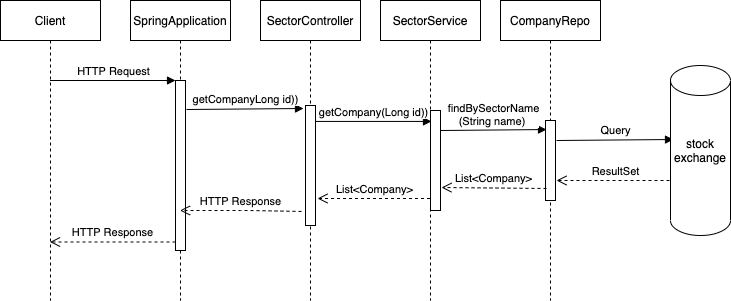

The diagram above was exported from draw.io. Its source (the exported page's mxGraphModel, read from the mxfile embedded in the PNG):
<mxGraphModel dx="786" dy="474" grid="1" gridSize="10" guides="1" tooltips="1" connect="1" arrows="1" fold="1" page="1" pageScale="1" pageWidth="850" pageHeight="1100" math="0" shadow="0">
  <root>
    <mxCell id="0" />
    <mxCell id="1" parent="0" />
    <mxCell id="5Ti2AALAQ3nN0X9sFtoF-14" value="Client" style="shape=umlLifeline;perimeter=lifelinePerimeter;whiteSpace=wrap;html=1;container=1;collapsible=0;recursiveResize=0;outlineConnect=0;" parent="1" vertex="1">
      <mxGeometry x="40" y="80" width="100" height="300" as="geometry" />
    </mxCell>
    <mxCell id="5Ti2AALAQ3nN0X9sFtoF-18" value="SpringApplication" style="shape=umlLifeline;perimeter=lifelinePerimeter;whiteSpace=wrap;html=1;container=1;collapsible=0;recursiveResize=0;outlineConnect=0;" parent="1" vertex="1">
      <mxGeometry x="170" y="80" width="100" height="300" as="geometry" />
    </mxCell>
    <mxCell id="5Ti2AALAQ3nN0X9sFtoF-19" value="" style="html=1;points=[];perimeter=orthogonalPerimeter;" parent="5Ti2AALAQ3nN0X9sFtoF-18" vertex="1">
      <mxGeometry x="45" y="80" width="10" height="170" as="geometry" />
    </mxCell>
    <mxCell id="5Ti2AALAQ3nN0X9sFtoF-20" value="HTTP Request" style="html=1;verticalAlign=bottom;endArrow=block;entryX=0;entryY=0;" parent="1" source="5Ti2AALAQ3nN0X9sFtoF-14" target="5Ti2AALAQ3nN0X9sFtoF-19" edge="1">
      <mxGeometry relative="1" as="geometry">
        <mxPoint x="145" y="160" as="sourcePoint" />
      </mxGeometry>
    </mxCell>
    <mxCell id="5Ti2AALAQ3nN0X9sFtoF-21" value="HTTP Response" style="html=1;verticalAlign=bottom;endArrow=open;dashed=1;endSize=8;exitX=0;exitY=0.95;" parent="1" source="5Ti2AALAQ3nN0X9sFtoF-19" target="5Ti2AALAQ3nN0X9sFtoF-14" edge="1">
      <mxGeometry relative="1" as="geometry">
        <mxPoint x="145" y="236" as="targetPoint" />
      </mxGeometry>
    </mxCell>
    <mxCell id="5Ti2AALAQ3nN0X9sFtoF-22" value="SectorController" style="shape=umlLifeline;perimeter=lifelinePerimeter;whiteSpace=wrap;html=1;container=1;collapsible=0;recursiveResize=0;outlineConnect=0;" parent="1" vertex="1">
      <mxGeometry x="300" y="80" width="100" height="300" as="geometry" />
    </mxCell>
    <mxCell id="5Ti2AALAQ3nN0X9sFtoF-24" value="" style="html=1;points=[];perimeter=orthogonalPerimeter;" parent="5Ti2AALAQ3nN0X9sFtoF-22" vertex="1">
      <mxGeometry x="45" y="105" width="10" height="120" as="geometry" />
    </mxCell>
    <mxCell id="5Ti2AALAQ3nN0X9sFtoF-25" value="getCompanyLong id))" style="html=1;verticalAlign=bottom;endArrow=block;entryX=-0.2;entryY=0.025;entryDx=0;entryDy=0;entryPerimeter=0;" parent="1" target="5Ti2AALAQ3nN0X9sFtoF-24" edge="1">
      <mxGeometry relative="1" as="geometry">
        <mxPoint x="226" y="189" as="sourcePoint" />
        <mxPoint x="340" y="180" as="targetPoint" />
        <Array as="points" />
      </mxGeometry>
    </mxCell>
    <mxCell id="5Ti2AALAQ3nN0X9sFtoF-26" value="HTTP Response" style="html=1;verticalAlign=bottom;endArrow=open;dashed=1;endSize=8;exitX=-0.4;exitY=0.883;exitDx=0;exitDy=0;exitPerimeter=0;" parent="1" source="5Ti2AALAQ3nN0X9sFtoF-24" target="5Ti2AALAQ3nN0X9sFtoF-18" edge="1">
      <mxGeometry relative="1" as="geometry">
        <mxPoint x="227" y="268" as="targetPoint" />
        <Array as="points">
          <mxPoint x="290" y="290" />
        </Array>
      </mxGeometry>
    </mxCell>
    <mxCell id="5Ti2AALAQ3nN0X9sFtoF-27" value="SectorService" style="shape=umlLifeline;perimeter=lifelinePerimeter;whiteSpace=wrap;html=1;container=1;collapsible=0;recursiveResize=0;outlineConnect=0;" parent="1" vertex="1">
      <mxGeometry x="420" y="80" width="100" height="300" as="geometry" />
    </mxCell>
    <mxCell id="5Ti2AALAQ3nN0X9sFtoF-32" value="" style="html=1;points=[];perimeter=orthogonalPerimeter;" parent="5Ti2AALAQ3nN0X9sFtoF-27" vertex="1">
      <mxGeometry x="50" y="110" width="10" height="100" as="geometry" />
    </mxCell>
    <mxCell id="5Ti2AALAQ3nN0X9sFtoF-28" value="getCompany(Long id))" style="html=1;verticalAlign=bottom;endArrow=block;entryX=0;entryY=0;" parent="1" source="5Ti2AALAQ3nN0X9sFtoF-24" edge="1">
      <mxGeometry relative="1" as="geometry">
        <mxPoint x="370" y="201" as="sourcePoint" />
        <mxPoint x="471" y="200.93000000000006" as="targetPoint" />
      </mxGeometry>
    </mxCell>
    <mxCell id="5Ti2AALAQ3nN0X9sFtoF-31" value="CompanyRepo" style="shape=umlLifeline;perimeter=lifelinePerimeter;whiteSpace=wrap;html=1;container=1;collapsible=0;recursiveResize=0;outlineConnect=0;" parent="1" vertex="1">
      <mxGeometry x="540" y="80" width="100" height="300" as="geometry" />
    </mxCell>
    <mxCell id="5Ti2AALAQ3nN0X9sFtoF-33" value="" style="html=1;points=[];perimeter=orthogonalPerimeter;" parent="5Ti2AALAQ3nN0X9sFtoF-31" vertex="1">
      <mxGeometry x="45" y="120" width="10" height="80" as="geometry" />
    </mxCell>
    <mxCell id="5Ti2AALAQ3nN0X9sFtoF-41" value="List&amp;lt;Company&amp;gt;" style="html=1;verticalAlign=bottom;endArrow=open;dashed=1;endSize=8;entryX=1.2;entryY=0.775;entryDx=0;entryDy=0;entryPerimeter=0;" parent="1" source="5Ti2AALAQ3nN0X9sFtoF-27" target="5Ti2AALAQ3nN0X9sFtoF-24" edge="1">
      <mxGeometry relative="1" as="geometry">
        <mxPoint x="370" y="278" as="targetPoint" />
        <mxPoint x="455" y="270" as="sourcePoint" />
      </mxGeometry>
    </mxCell>
    <mxCell id="5Ti2AALAQ3nN0X9sFtoF-42" value="findBySectorName&lt;br&gt;(String name)&amp;nbsp;" style="html=1;verticalAlign=bottom;endArrow=block;entryX=0.1;entryY=0.113;entryDx=0;entryDy=0;entryPerimeter=0;" parent="1" target="5Ti2AALAQ3nN0X9sFtoF-33" edge="1">
      <mxGeometry relative="1" as="geometry">
        <mxPoint x="480" y="210" as="sourcePoint" />
        <mxPoint x="580" y="210" as="targetPoint" />
      </mxGeometry>
    </mxCell>
    <mxCell id="5Ti2AALAQ3nN0X9sFtoF-44" value="List&amp;lt;Company&amp;gt;" style="html=1;verticalAlign=bottom;endArrow=open;dashed=1;endSize=8;entryX=1.1;entryY=0.77;entryDx=0;entryDy=0;entryPerimeter=0;exitX=0.1;exitY=0.85;exitDx=0;exitDy=0;exitPerimeter=0;" parent="1" source="5Ti2AALAQ3nN0X9sFtoF-33" target="5Ti2AALAQ3nN0X9sFtoF-32" edge="1">
      <mxGeometry relative="1" as="geometry">
        <mxPoint x="480" y="270" as="targetPoint" />
        <mxPoint x="570" y="270" as="sourcePoint" />
      </mxGeometry>
    </mxCell>
    <mxCell id="5Ti2AALAQ3nN0X9sFtoF-51" value="Query" style="html=1;verticalAlign=bottom;endArrow=block;exitX=1.1;exitY=0.25;exitDx=0;exitDy=0;exitPerimeter=0;entryX=-0.2;entryY=0.2;entryDx=0;entryDy=0;entryPerimeter=0;" parent="1" source="5Ti2AALAQ3nN0X9sFtoF-33" edge="1">
      <mxGeometry relative="1" as="geometry">
        <mxPoint x="610" y="220" as="sourcePoint" />
        <mxPoint x="713" y="219" as="targetPoint" />
      </mxGeometry>
    </mxCell>
    <mxCell id="5Ti2AALAQ3nN0X9sFtoF-52" value="ResultSet" style="html=1;verticalAlign=bottom;endArrow=open;dashed=1;endSize=8;entryX=1.1;entryY=0.75;entryDx=0;entryDy=0;entryPerimeter=0;exitX=0.1;exitY=0.85;exitDx=0;exitDy=0;exitPerimeter=0;" parent="1" target="5Ti2AALAQ3nN0X9sFtoF-33" edge="1">
      <mxGeometry relative="1" as="geometry">
        <mxPoint x="610" y="259" as="targetPoint" />
        <mxPoint x="715" y="260" as="sourcePoint" />
      </mxGeometry>
    </mxCell>
    <mxCell id="dx-RkuleqjL7kAZJasXf-1" value="stock&lt;br&gt;exchange" style="shape=cylinder2;whiteSpace=wrap;html=1;boundedLbl=1;backgroundOutline=1;size=15;" vertex="1" parent="1">
      <mxGeometry x="710" y="145" width="60" height="170" as="geometry" />
    </mxCell>
  </root>
</mxGraphModel>